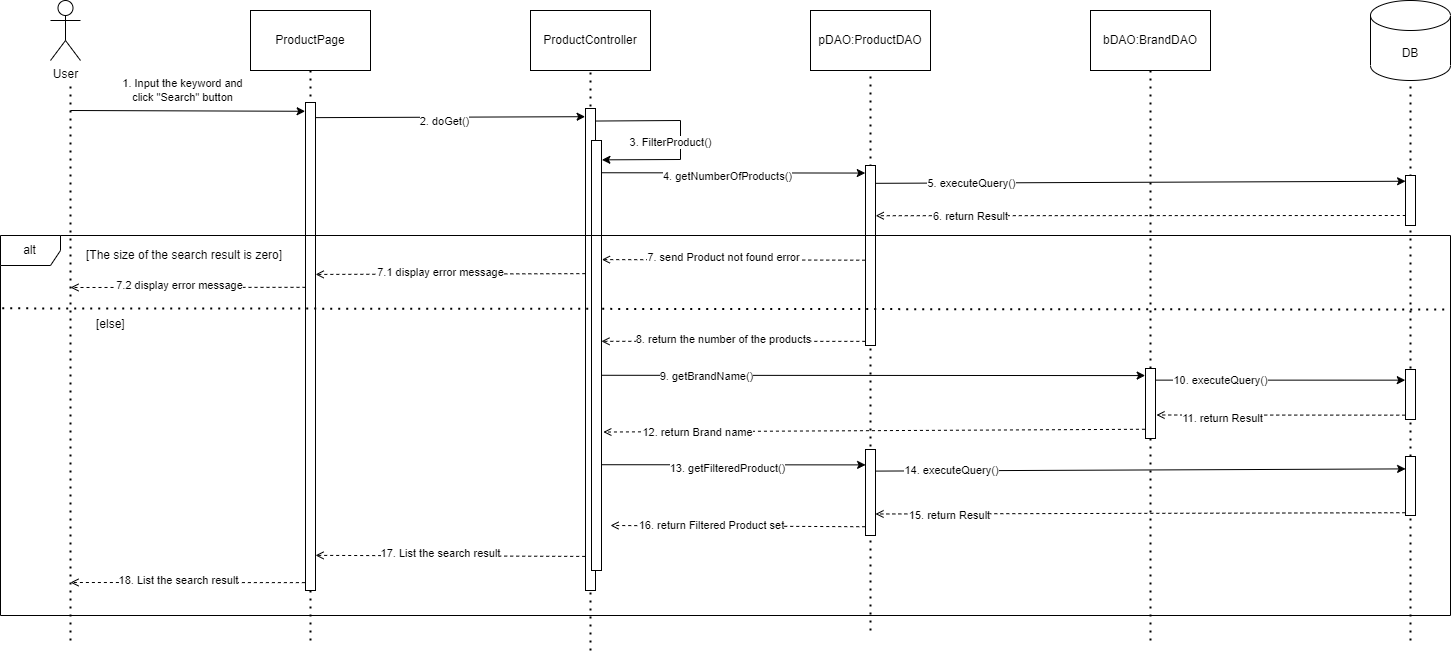

The diagram above was exported from draw.io. Its source (the exported page's mxGraphModel, read from the mxfile embedded in the PNG):
<mxGraphModel dx="2444" dy="932" grid="1" gridSize="10" guides="1" tooltips="1" connect="1" arrows="1" fold="1" page="1" pageScale="1" pageWidth="850" pageHeight="1100" math="0" shadow="0">
  <root>
    <mxCell id="0" />
    <mxCell id="1" parent="0" />
    <mxCell id="bgXQf1ykJbpGTAjlQ5FK-1" value="User" style="shape=umlActor;verticalLabelPosition=bottom;verticalAlign=top;html=1;outlineConnect=0;" parent="1" vertex="1">
      <mxGeometry x="40" y="40" width="30" height="60" as="geometry" />
    </mxCell>
    <mxCell id="bgXQf1ykJbpGTAjlQ5FK-2" value="ProductPage" style="rounded=0;whiteSpace=wrap;html=1;" parent="1" vertex="1">
      <mxGeometry x="240" y="50" width="120" height="60" as="geometry" />
    </mxCell>
    <mxCell id="bgXQf1ykJbpGTAjlQ5FK-3" value="ProductController" style="rounded=0;whiteSpace=wrap;html=1;" parent="1" vertex="1">
      <mxGeometry x="520" y="50" width="120" height="60" as="geometry" />
    </mxCell>
    <mxCell id="bgXQf1ykJbpGTAjlQ5FK-4" value="pDAO:ProductDAO" style="rounded=0;whiteSpace=wrap;html=1;" parent="1" vertex="1">
      <mxGeometry x="800" y="50" width="120" height="60" as="geometry" />
    </mxCell>
    <mxCell id="bgXQf1ykJbpGTAjlQ5FK-6" value="" style="endArrow=none;dashed=1;html=1;dashPattern=1 3;strokeWidth=2;rounded=0;" parent="1" edge="1">
      <mxGeometry width="50" height="50" relative="1" as="geometry">
        <mxPoint x="60" y="680" as="sourcePoint" />
        <mxPoint x="60" y="120" as="targetPoint" />
      </mxGeometry>
    </mxCell>
    <mxCell id="bgXQf1ykJbpGTAjlQ5FK-7" value="" style="endArrow=none;dashed=1;html=1;dashPattern=1 3;strokeWidth=2;rounded=0;entryX=0.5;entryY=1;entryDx=0;entryDy=0;" parent="1" target="bgXQf1ykJbpGTAjlQ5FK-2" edge="1">
      <mxGeometry width="50" height="50" relative="1" as="geometry">
        <mxPoint x="300" y="680" as="sourcePoint" />
        <mxPoint x="299.5" y="120" as="targetPoint" />
      </mxGeometry>
    </mxCell>
    <mxCell id="bgXQf1ykJbpGTAjlQ5FK-8" value="" style="endArrow=none;dashed=1;html=1;dashPattern=1 3;strokeWidth=2;rounded=0;entryX=0.5;entryY=1;entryDx=0;entryDy=0;" parent="1" target="bgXQf1ykJbpGTAjlQ5FK-3" edge="1">
      <mxGeometry width="50" height="50" relative="1" as="geometry">
        <mxPoint x="580" y="690" as="sourcePoint" />
        <mxPoint x="580" y="120" as="targetPoint" />
      </mxGeometry>
    </mxCell>
    <mxCell id="bgXQf1ykJbpGTAjlQ5FK-9" value="" style="endArrow=none;dashed=1;html=1;dashPattern=1 3;strokeWidth=2;rounded=0;" parent="1" edge="1">
      <mxGeometry width="50" height="50" relative="1" as="geometry">
        <mxPoint x="860" y="670" as="sourcePoint" />
        <mxPoint x="860" y="110" as="targetPoint" />
      </mxGeometry>
    </mxCell>
    <mxCell id="Q8KxY11AjHxzNU5WDFav-1" value="" style="rounded=0;whiteSpace=wrap;html=1;" parent="1" vertex="1">
      <mxGeometry x="295" y="142" width="10" height="488" as="geometry" />
    </mxCell>
    <mxCell id="Q8KxY11AjHxzNU5WDFav-2" value="1. Input the keyword and &lt;br&gt;click &quot;Search&quot; button" style="endArrow=classic;html=1;rounded=0;entryX=-0.035;entryY=0.018;entryDx=0;entryDy=0;entryPerimeter=0;" parent="1" edge="1" target="Q8KxY11AjHxzNU5WDFav-1">
      <mxGeometry x="-0.0435" y="20" width="50" height="50" relative="1" as="geometry">
        <mxPoint x="60" y="150" as="sourcePoint" />
        <mxPoint x="290" y="150" as="targetPoint" />
        <mxPoint as="offset" />
      </mxGeometry>
    </mxCell>
    <mxCell id="Q8KxY11AjHxzNU5WDFav-3" value="bDAO:BrandDAO" style="rounded=0;whiteSpace=wrap;html=1;" parent="1" vertex="1">
      <mxGeometry x="1080" y="50" width="120" height="60" as="geometry" />
    </mxCell>
    <mxCell id="Q8KxY11AjHxzNU5WDFav-4" value="" style="endArrow=none;dashed=1;html=1;dashPattern=1 3;strokeWidth=2;rounded=0;entryX=0.5;entryY=1;entryDx=0;entryDy=0;" parent="1" target="Q8KxY11AjHxzNU5WDFav-3" edge="1">
      <mxGeometry width="50" height="50" relative="1" as="geometry">
        <mxPoint x="1140" y="680" as="sourcePoint" />
        <mxPoint x="1140.23" y="130" as="targetPoint" />
      </mxGeometry>
    </mxCell>
    <mxCell id="Q8KxY11AjHxzNU5WDFav-6" value="DB" style="shape=cylinder3;whiteSpace=wrap;html=1;boundedLbl=1;backgroundOutline=1;size=15;" parent="1" vertex="1">
      <mxGeometry x="1360" y="40" width="80" height="80" as="geometry" />
    </mxCell>
    <mxCell id="Q8KxY11AjHxzNU5WDFav-7" value="" style="endArrow=none;dashed=1;html=1;dashPattern=1 3;strokeWidth=2;rounded=0;entryX=0.5;entryY=1;entryDx=0;entryDy=0;" parent="1" edge="1">
      <mxGeometry width="50" height="50" relative="1" as="geometry">
        <mxPoint x="1400" y="680" as="sourcePoint" />
        <mxPoint x="1400" y="120" as="targetPoint" />
      </mxGeometry>
    </mxCell>
    <mxCell id="Q8KxY11AjHxzNU5WDFav-8" value="2. doGet()" style="endArrow=classic;html=1;rounded=0;entryX=-0.039;entryY=0.017;entryDx=0;entryDy=0;entryPerimeter=0;exitX=1.012;exitY=0.031;exitDx=0;exitDy=0;exitPerimeter=0;" parent="1" edge="1" target="Q8KxY11AjHxzNU5WDFav-9" source="Q8KxY11AjHxzNU5WDFav-1">
      <mxGeometry x="-0.04" y="-4" width="50" height="50" relative="1" as="geometry">
        <mxPoint x="309" y="156" as="sourcePoint" />
        <mxPoint x="572.13" y="154.808" as="targetPoint" />
        <mxPoint as="offset" />
      </mxGeometry>
    </mxCell>
    <mxCell id="Q8KxY11AjHxzNU5WDFav-9" value="" style="rounded=0;whiteSpace=wrap;html=1;" parent="1" vertex="1">
      <mxGeometry x="575" y="148" width="10" height="482" as="geometry" />
    </mxCell>
    <mxCell id="Q8KxY11AjHxzNU5WDFav-10" value="" style="rounded=0;whiteSpace=wrap;html=1;" parent="1" vertex="1">
      <mxGeometry x="855" y="205" width="10" height="180" as="geometry" />
    </mxCell>
    <mxCell id="Q8KxY11AjHxzNU5WDFav-11" value="4. getNumberOfProducts()" style="endArrow=classic;html=1;rounded=0;entryX=-0.024;entryY=0.042;entryDx=0;entryDy=0;entryPerimeter=0;exitX=0.988;exitY=0.075;exitDx=0;exitDy=0;exitPerimeter=0;" parent="1" edge="1" target="Q8KxY11AjHxzNU5WDFav-10" source="jMet_jhxjHjyP2RQHkVr-33">
      <mxGeometry x="-0.04" y="-4" width="50" height="50" relative="1" as="geometry">
        <mxPoint x="600" y="213" as="sourcePoint" />
        <mxPoint x="840" y="213" as="targetPoint" />
        <mxPoint as="offset" />
      </mxGeometry>
    </mxCell>
    <mxCell id="Q8KxY11AjHxzNU5WDFav-13" value="5. executeQuery()" style="endArrow=classic;html=1;rounded=0;entryX=0.009;entryY=0.115;entryDx=0;entryDy=0;entryPerimeter=0;exitX=1.016;exitY=0.099;exitDx=0;exitDy=0;exitPerimeter=0;" parent="1" edge="1" target="jMet_jhxjHjyP2RQHkVr-2" source="Q8KxY11AjHxzNU5WDFav-10">
      <mxGeometry x="-0.6407" y="-1" width="50" height="50" relative="1" as="geometry">
        <mxPoint x="870" y="223" as="sourcePoint" />
        <mxPoint x="1390" y="225" as="targetPoint" />
        <mxPoint as="offset" />
      </mxGeometry>
    </mxCell>
    <mxCell id="jMet_jhxjHjyP2RQHkVr-2" value="" style="rounded=0;whiteSpace=wrap;html=1;" vertex="1" parent="1">
      <mxGeometry x="1395" y="215" width="10" height="50" as="geometry" />
    </mxCell>
    <mxCell id="jMet_jhxjHjyP2RQHkVr-4" value="6. return Result" style="endArrow=open;html=1;rounded=0;exitX=0.029;exitY=0.8;exitDx=0;exitDy=0;exitPerimeter=0;dashed=1;endFill=0;entryX=1.022;entryY=0.279;entryDx=0;entryDy=0;entryPerimeter=0;" edge="1" parent="1" source="jMet_jhxjHjyP2RQHkVr-2" target="Q8KxY11AjHxzNU5WDFav-10">
      <mxGeometry x="0.6435" y="1" width="50" height="50" relative="1" as="geometry">
        <mxPoint x="1395.2399999999998" y="250.60000000000002" as="sourcePoint" />
        <mxPoint x="870" y="255" as="targetPoint" />
        <mxPoint as="offset" />
      </mxGeometry>
    </mxCell>
    <mxCell id="jMet_jhxjHjyP2RQHkVr-5" value="7. send Product not found error" style="endArrow=open;html=1;rounded=0;dashed=1;endFill=0;exitX=-0.028;exitY=0.526;exitDx=0;exitDy=0;exitPerimeter=0;entryX=1.039;entryY=0.277;entryDx=0;entryDy=0;entryPerimeter=0;" edge="1" parent="1" source="Q8KxY11AjHxzNU5WDFav-10" target="jMet_jhxjHjyP2RQHkVr-33">
      <mxGeometry x="0.0756" y="-2" width="50" height="50" relative="1" as="geometry">
        <mxPoint x="851" y="300" as="sourcePoint" />
        <mxPoint x="600" y="300" as="targetPoint" />
        <mxPoint as="offset" />
      </mxGeometry>
    </mxCell>
    <mxCell id="jMet_jhxjHjyP2RQHkVr-6" value="7.1 display error message" style="endArrow=open;html=1;rounded=0;entryX=1.013;entryY=0.261;entryDx=0;entryDy=0;exitX=-0.017;exitY=0.274;exitDx=0;exitDy=0;dashed=1;endFill=0;exitPerimeter=0;entryPerimeter=0;" edge="1" parent="1">
      <mxGeometry x="0.0756" y="-2" width="50" height="50" relative="1" as="geometry">
        <mxPoint x="574.8299999999999" y="313.14800000000014" as="sourcePoint" />
        <mxPoint x="305.1300000000001" y="313.9279999999999" as="targetPoint" />
        <mxPoint as="offset" />
      </mxGeometry>
    </mxCell>
    <mxCell id="jMet_jhxjHjyP2RQHkVr-7" value="7.2 display error message" style="endArrow=open;html=1;rounded=0;dashed=1;endFill=0;exitX=0.001;exitY=0.292;exitDx=0;exitDy=0;exitPerimeter=0;" edge="1" parent="1">
      <mxGeometry x="0.0756" y="-2" width="50" height="50" relative="1" as="geometry">
        <mxPoint x="295.00999999999976" y="326.8159999999998" as="sourcePoint" />
        <mxPoint x="60" y="327" as="targetPoint" />
        <mxPoint as="offset" />
      </mxGeometry>
    </mxCell>
    <mxCell id="jMet_jhxjHjyP2RQHkVr-8" value="8. return the number of the products" style="endArrow=open;html=1;rounded=0;dashed=1;endFill=0;exitX=-0.018;exitY=0.977;exitDx=0;exitDy=0;exitPerimeter=0;entryX=0.996;entryY=0.467;entryDx=0;entryDy=0;entryPerimeter=0;" edge="1" parent="1" source="Q8KxY11AjHxzNU5WDFav-10" target="jMet_jhxjHjyP2RQHkVr-33">
      <mxGeometry x="0.074" y="-2" width="50" height="50" relative="1" as="geometry">
        <mxPoint x="850" y="381" as="sourcePoint" />
        <mxPoint x="600" y="381" as="targetPoint" />
        <mxPoint as="offset" />
      </mxGeometry>
    </mxCell>
    <mxCell id="jMet_jhxjHjyP2RQHkVr-14" value="[The size of the search result is zero]" style="text;strokeColor=none;fillColor=none;align=left;verticalAlign=middle;spacingLeft=4;spacingRight=4;overflow=hidden;points=[[0,0.5],[1,0.5]];portConstraint=eastwest;rotatable=0;whiteSpace=wrap;html=1;" vertex="1" parent="1">
      <mxGeometry x="70" y="280" width="210" height="30" as="geometry" />
    </mxCell>
    <mxCell id="jMet_jhxjHjyP2RQHkVr-15" value="" style="endArrow=none;dashed=1;html=1;dashPattern=1 3;strokeWidth=2;rounded=0;exitX=0.002;exitY=0.165;exitDx=0;exitDy=0;exitPerimeter=0;entryX=1;entryY=0.195;entryDx=0;entryDy=0;entryPerimeter=0;" edge="1" parent="1" target="jMet_jhxjHjyP2RQHkVr-13">
      <mxGeometry width="50" height="50" relative="1" as="geometry">
        <mxPoint x="-8.279999999999973" y="347.85" as="sourcePoint" />
        <mxPoint x="850.8599999999997" y="346.87" as="targetPoint" />
      </mxGeometry>
    </mxCell>
    <mxCell id="jMet_jhxjHjyP2RQHkVr-16" value="[else]" style="text;strokeColor=none;fillColor=none;align=left;verticalAlign=middle;spacingLeft=4;spacingRight=4;overflow=hidden;points=[[0,0.5],[1,0.5]];portConstraint=eastwest;rotatable=0;whiteSpace=wrap;html=1;" vertex="1" parent="1">
      <mxGeometry x="80" y="349" width="40" height="30" as="geometry" />
    </mxCell>
    <mxCell id="jMet_jhxjHjyP2RQHkVr-18" value="9. getBrandName()" style="endArrow=classic;html=1;rounded=0;entryX=-0.032;entryY=0.144;entryDx=0;entryDy=0;entryPerimeter=0;exitX=1.012;exitY=0.546;exitDx=0;exitDy=0;exitPerimeter=0;" edge="1" parent="1" source="jMet_jhxjHjyP2RQHkVr-33">
      <mxGeometry x="-0.6135" y="-1" width="50" height="50" relative="1" as="geometry">
        <mxPoint x="600" y="415" as="sourcePoint" />
        <mxPoint x="1134.6799999999998" y="415.0799999999999" as="targetPoint" />
        <mxPoint as="offset" />
      </mxGeometry>
    </mxCell>
    <mxCell id="jMet_jhxjHjyP2RQHkVr-19" value="" style="rounded=0;whiteSpace=wrap;html=1;" vertex="1" parent="1">
      <mxGeometry x="1135" y="408" width="10" height="70" as="geometry" />
    </mxCell>
    <mxCell id="jMet_jhxjHjyP2RQHkVr-20" value="12. return Brand name" style="endArrow=open;html=1;rounded=0;exitX=-0.054;exitY=0.868;exitDx=0;exitDy=0;dashed=1;endFill=0;exitPerimeter=0;entryX=1.181;entryY=0.678;entryDx=0;entryDy=0;entryPerimeter=0;" edge="1" parent="1" source="jMet_jhxjHjyP2RQHkVr-19" target="jMet_jhxjHjyP2RQHkVr-33">
      <mxGeometry x="0.6554" y="1" width="50" height="50" relative="1" as="geometry">
        <mxPoint x="1137.4" y="465.99" as="sourcePoint" />
        <mxPoint x="600" y="466" as="targetPoint" />
        <mxPoint as="offset" />
      </mxGeometry>
    </mxCell>
    <mxCell id="jMet_jhxjHjyP2RQHkVr-21" value="10. executeQuery()" style="endArrow=classic;html=1;rounded=0;entryX=-0.023;entryY=0.213;entryDx=0;entryDy=0;entryPerimeter=0;exitX=1.019;exitY=0.209;exitDx=0;exitDy=0;exitPerimeter=0;" edge="1" parent="1" target="jMet_jhxjHjyP2RQHkVr-22">
      <mxGeometry x="-0.4819" width="50" height="50" relative="1" as="geometry">
        <mxPoint x="1145.19" y="419.6300000000001" as="sourcePoint" />
        <mxPoint x="1395.94" y="419.69999999999993" as="targetPoint" />
        <mxPoint as="offset" />
      </mxGeometry>
    </mxCell>
    <mxCell id="jMet_jhxjHjyP2RQHkVr-22" value="" style="rounded=0;whiteSpace=wrap;html=1;" vertex="1" parent="1">
      <mxGeometry x="1395" y="409" width="10" height="50" as="geometry" />
    </mxCell>
    <mxCell id="jMet_jhxjHjyP2RQHkVr-23" value="11. return Result" style="endArrow=open;html=1;rounded=0;entryX=1;entryY=0.75;entryDx=0;entryDy=0;dashed=1;endFill=0;exitX=-0.026;exitY=0.913;exitDx=0;exitDy=0;exitPerimeter=0;" edge="1" parent="1" source="jMet_jhxjHjyP2RQHkVr-22">
      <mxGeometry x="0.4782" y="3" width="50" height="50" relative="1" as="geometry">
        <mxPoint x="1390" y="455" as="sourcePoint" />
        <mxPoint x="1145.9999999999995" y="454.5" as="targetPoint" />
        <mxPoint as="offset" />
      </mxGeometry>
    </mxCell>
    <mxCell id="jMet_jhxjHjyP2RQHkVr-25" value="13. getFilteredProduct()" style="endArrow=classic;html=1;rounded=0;entryX=0.009;entryY=0.179;entryDx=0;entryDy=0;entryPerimeter=0;exitX=0.981;exitY=0.754;exitDx=0;exitDy=0;exitPerimeter=0;" edge="1" parent="1" source="jMet_jhxjHjyP2RQHkVr-33" target="jMet_jhxjHjyP2RQHkVr-26">
      <mxGeometry x="-0.04" y="-4" width="50" height="50" relative="1" as="geometry">
        <mxPoint x="600" y="504" as="sourcePoint" />
        <mxPoint x="840" y="505" as="targetPoint" />
        <mxPoint as="offset" />
      </mxGeometry>
    </mxCell>
    <mxCell id="jMet_jhxjHjyP2RQHkVr-26" value="" style="rounded=0;whiteSpace=wrap;html=1;" vertex="1" parent="1">
      <mxGeometry x="855" y="489" width="10" height="86" as="geometry" />
    </mxCell>
    <mxCell id="jMet_jhxjHjyP2RQHkVr-27" value="" style="rounded=0;whiteSpace=wrap;html=1;" vertex="1" parent="1">
      <mxGeometry x="1395" y="496" width="10" height="59" as="geometry" />
    </mxCell>
    <mxCell id="jMet_jhxjHjyP2RQHkVr-28" value="14. executeQuery()" style="endArrow=classic;html=1;rounded=0;entryX=0.011;entryY=0.21;entryDx=0;entryDy=0;exitX=1.027;exitY=0.251;exitDx=0;exitDy=0;exitPerimeter=0;entryPerimeter=0;" edge="1" parent="1" source="jMet_jhxjHjyP2RQHkVr-26" target="jMet_jhxjHjyP2RQHkVr-27">
      <mxGeometry x="-0.717" width="50" height="50" relative="1" as="geometry">
        <mxPoint x="866" y="510.4999999999999" as="sourcePoint" />
        <mxPoint x="1396" y="508.5" as="targetPoint" />
        <mxPoint as="offset" />
      </mxGeometry>
    </mxCell>
    <mxCell id="jMet_jhxjHjyP2RQHkVr-29" value="15. return Result" style="endArrow=open;html=1;rounded=0;dashed=1;endFill=0;entryX=1;entryY=0.75;entryDx=0;entryDy=0;exitX=-0.017;exitY=0.953;exitDx=0;exitDy=0;exitPerimeter=0;" edge="1" parent="1" source="jMet_jhxjHjyP2RQHkVr-27" target="jMet_jhxjHjyP2RQHkVr-26">
      <mxGeometry x="0.7166" y="2" width="50" height="50" relative="1" as="geometry">
        <mxPoint x="1390" y="555" as="sourcePoint" />
        <mxPoint x="870" y="546" as="targetPoint" />
        <mxPoint as="offset" />
      </mxGeometry>
    </mxCell>
    <mxCell id="jMet_jhxjHjyP2RQHkVr-30" value="16. return Filtered Product set" style="endArrow=open;html=1;rounded=0;exitX=-0.026;exitY=0.898;exitDx=0;exitDy=0;dashed=1;endFill=0;exitPerimeter=0;" edge="1" parent="1" source="jMet_jhxjHjyP2RQHkVr-26">
      <mxGeometry x="0.2044" width="50" height="50" relative="1" as="geometry">
        <mxPoint x="853.31" y="566.4" as="sourcePoint" />
        <mxPoint x="600" y="565" as="targetPoint" />
        <mxPoint as="offset" />
      </mxGeometry>
    </mxCell>
    <mxCell id="jMet_jhxjHjyP2RQHkVr-31" value="17. List the search result" style="endArrow=open;html=1;rounded=0;entryX=1.004;entryY=0.868;entryDx=0;entryDy=0;dashed=1;endFill=0;entryPerimeter=0;exitX=-0.031;exitY=0.955;exitDx=0;exitDy=0;exitPerimeter=0;" edge="1" parent="1">
      <mxGeometry x="0.0756" y="-2" width="50" height="50" relative="1" as="geometry">
        <mxPoint x="574.69" y="595.9100000000001" as="sourcePoint" />
        <mxPoint x="305.0400000000002" y="594.8639999999999" as="targetPoint" />
        <mxPoint as="offset" />
      </mxGeometry>
    </mxCell>
    <mxCell id="jMet_jhxjHjyP2RQHkVr-32" value="18. List the search result" style="endArrow=open;html=1;rounded=0;dashed=1;endFill=0;exitX=-0.061;exitY=0.911;exitDx=0;exitDy=0;exitPerimeter=0;" edge="1" parent="1">
      <mxGeometry x="0.0751" y="-2" width="50" height="50" relative="1" as="geometry">
        <mxPoint x="294.3900000000001" y="622.1280000000002" as="sourcePoint" />
        <mxPoint x="60" y="622" as="targetPoint" />
        <mxPoint as="offset" />
      </mxGeometry>
    </mxCell>
    <mxCell id="jMet_jhxjHjyP2RQHkVr-33" value="" style="rounded=0;whiteSpace=wrap;html=1;" vertex="1" parent="1">
      <mxGeometry x="581" y="180" width="10" height="430" as="geometry" />
    </mxCell>
    <mxCell id="jMet_jhxjHjyP2RQHkVr-34" value="3. FilterProduct()" style="endArrow=classic;html=1;rounded=0;entryX=1.04;entryY=0.045;entryDx=0;entryDy=0;entryPerimeter=0;exitX=1.042;exitY=0.026;exitDx=0;exitDy=0;exitPerimeter=0;" edge="1" parent="1" source="Q8KxY11AjHxzNU5WDFav-9" target="jMet_jhxjHjyP2RQHkVr-33">
      <mxGeometry x="0.0461" y="-10" width="50" height="50" relative="1" as="geometry">
        <mxPoint x="595" y="161" as="sourcePoint" />
        <mxPoint x="865" y="160" as="targetPoint" />
        <mxPoint as="offset" />
        <Array as="points">
          <mxPoint x="670" y="160" />
          <mxPoint x="670" y="199" />
        </Array>
      </mxGeometry>
    </mxCell>
    <mxCell id="jMet_jhxjHjyP2RQHkVr-13" value="alt" style="shape=umlFrame;whiteSpace=wrap;html=1;pointerEvents=0;" vertex="1" parent="1">
      <mxGeometry x="-10" y="275" width="1450" height="380" as="geometry" />
    </mxCell>
  </root>
</mxGraphModel>